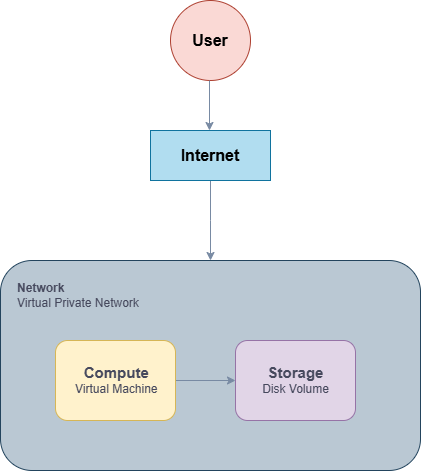

The diagram above was exported from draw.io. Its source (the exported page's mxGraphModel, read from the mxfile embedded in the PNG):
<mxGraphModel dx="1572" dy="868" grid="1" gridSize="10" guides="1" tooltips="1" connect="1" arrows="1" fold="1" page="1" pageScale="1" pageWidth="850" pageHeight="1100" math="0" shadow="0">
  <root>
    <mxCell id="0" />
    <mxCell id="1" parent="0" />
    <mxCell id="IueUqcjdWFsCnMckFQRs-10" parent="1" style="rounded=1;whiteSpace=wrap;html=1;labelBackgroundColor=none;fillColor=#bac8d3;strokeColor=#23445d;" value="" vertex="1">
      <mxGeometry height="210" width="420" x="215" y="340" as="geometry" />
    </mxCell>
    <mxCell id="IueUqcjdWFsCnMckFQRs-1" parent="1" style="ellipse;whiteSpace=wrap;html=1;shapeInside=1;aspect=fixed;fillColor=#fad9d5;labelBackgroundColor=none;strokeColor=#ae4132;" value="&lt;div&gt;&lt;br&gt;&lt;/div&gt;&lt;div&gt;&lt;br&gt;&lt;/div&gt;&lt;div&gt;&lt;font style=&quot;font-size: 16px;&quot;&gt;&lt;b&gt;User&lt;/b&gt;&lt;/font&gt;&lt;/div&gt;" vertex="1">
      <mxGeometry height="80" width="80" x="385" y="80" as="geometry" />
    </mxCell>
    <mxCell id="IueUqcjdWFsCnMckFQRs-2" edge="1" parent="1" style="endArrow=classic;html=1;rounded=0;labelBackgroundColor=none;strokeColor=#788AA3;fontColor=default;" value="">
      <mxGeometry height="50" relative="1" width="50" as="geometry">
        <mxPoint x="424" y="160" as="sourcePoint" />
        <mxPoint x="424" y="210" as="targetPoint" />
      </mxGeometry>
    </mxCell>
    <mxCell id="IueUqcjdWFsCnMckFQRs-6" edge="1" parent="1" source="IueUqcjdWFsCnMckFQRs-3" style="edgeStyle=orthogonalEdgeStyle;rounded=0;orthogonalLoop=1;jettySize=auto;html=1;labelBackgroundColor=none;strokeColor=#788AA3;fontColor=default;" value="">
      <mxGeometry relative="1" as="geometry">
        <Array as="points">
          <mxPoint x="425" y="300" />
          <mxPoint x="425" y="300" />
        </Array>
        <mxPoint x="425" y="340" as="targetPoint" />
      </mxGeometry>
    </mxCell>
    <mxCell id="IueUqcjdWFsCnMckFQRs-3" parent="1" style="rounded=0;whiteSpace=wrap;html=1;fillColor=#b1ddf0;strokeColor=#10739e;labelBackgroundColor=none;" value="&lt;b&gt;&lt;font style=&quot;font-size: 16px;&quot;&gt;Internet&lt;/font&gt;&lt;/b&gt;" vertex="1">
      <mxGeometry height="50" width="120" x="365" y="210" as="geometry" />
    </mxCell>
    <mxCell id="IueUqcjdWFsCnMckFQRs-9" parent="1" style="text;html=1;whiteSpace=wrap;strokeColor=none;fillColor=none;align=left;verticalAlign=middle;rounded=0;labelBackgroundColor=none;fontColor=#46495D;" value="&lt;b&gt;Network&lt;/b&gt;&lt;div&gt;Virtual Private Network&lt;/div&gt;" vertex="1">
      <mxGeometry height="30" width="160" x="230" y="360" as="geometry" />
    </mxCell>
    <mxCell id="IueUqcjdWFsCnMckFQRs-15" edge="1" parent="1" source="IueUqcjdWFsCnMckFQRs-13" style="edgeStyle=orthogonalEdgeStyle;rounded=0;orthogonalLoop=1;jettySize=auto;html=1;strokeColor=#788AA3;fontColor=#46495D;fillColor=#B2C9AB;" target="IueUqcjdWFsCnMckFQRs-14">
      <mxGeometry relative="1" as="geometry" />
    </mxCell>
    <mxCell id="IueUqcjdWFsCnMckFQRs-13" parent="1" style="rounded=1;whiteSpace=wrap;html=1;strokeColor=#d6b656;fillColor=#fff2cc;" value="" vertex="1">
      <mxGeometry height="80" width="120" x="270" y="420" as="geometry" />
    </mxCell>
    <mxCell id="IueUqcjdWFsCnMckFQRs-14" parent="1" style="rounded=1;whiteSpace=wrap;html=1;strokeColor=#9673a6;fillColor=#e1d5e7;" value="" vertex="1">
      <mxGeometry height="80" width="120" x="450" y="420" as="geometry" />
    </mxCell>
    <mxCell id="IueUqcjdWFsCnMckFQRs-16" parent="1" style="text;html=1;whiteSpace=wrap;strokeColor=none;fillColor=none;align=left;verticalAlign=middle;rounded=0;labelBackgroundColor=none;fontColor=#46495D;" value="&lt;div style=&quot;text-align: center;&quot;&gt;&lt;b style=&quot;font-size: 15px; background-color: transparent; color: light-dark(rgb(70, 73, 93), rgb(170, 173, 190));&quot;&gt;Compute&lt;/b&gt;&lt;/div&gt;&lt;div&gt;Virtual Machine&lt;/div&gt;" vertex="1">
      <mxGeometry height="30" width="85" x="287.5" y="445" as="geometry" />
    </mxCell>
    <mxCell id="IueUqcjdWFsCnMckFQRs-17" parent="1" style="text;html=1;whiteSpace=wrap;strokeColor=none;fillColor=none;align=center;verticalAlign=middle;rounded=0;labelBackgroundColor=none;fontColor=#46495D;" value="&lt;div style=&quot;&quot;&gt;&lt;span style=&quot;font-size: 15px;&quot;&gt;&lt;b&gt;Storage&lt;/b&gt;&lt;/span&gt;&lt;/div&gt;&lt;div&gt;Disk Volume&lt;/div&gt;" vertex="1">
      <mxGeometry height="30" width="85" x="467.5" y="445" as="geometry" />
    </mxCell>
  </root>
</mxGraphModel>